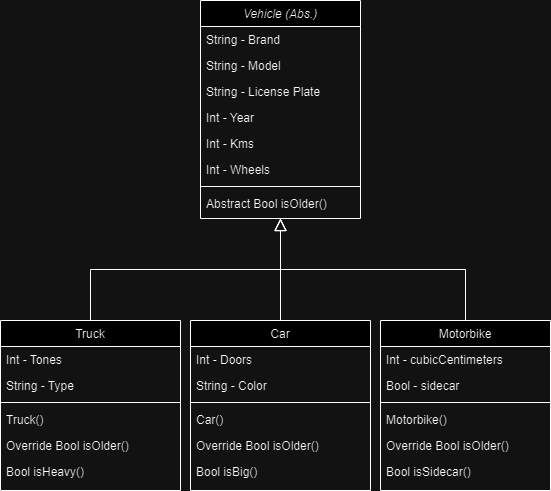

The diagram above was exported from draw.io. Its source (the exported page's mxGraphModel, read from the mxfile embedded in the PNG):
<mxGraphModel dx="584" dy="794" grid="1" gridSize="10" guides="1" tooltips="1" connect="1" arrows="1" fold="1" page="1" pageScale="1" pageWidth="827" pageHeight="1169" math="0" shadow="0">
  <root>
    <mxCell id="WIyWlLk6GJQsqaUBKTNV-0" />
    <mxCell id="WIyWlLk6GJQsqaUBKTNV-1" parent="WIyWlLk6GJQsqaUBKTNV-0" />
    <mxCell id="zkfFHV4jXpPFQw0GAbJ--0" value="Vehicle (Abs.)" style="swimlane;fontStyle=2;align=center;verticalAlign=top;childLayout=stackLayout;horizontal=1;startSize=26;horizontalStack=0;resizeParent=1;resizeLast=0;collapsible=1;marginBottom=0;rounded=0;shadow=0;strokeWidth=1;" parent="WIyWlLk6GJQsqaUBKTNV-1" vertex="1">
      <mxGeometry x="220" y="40" width="160" height="218" as="geometry">
        <mxRectangle x="230" y="140" width="160" height="26" as="alternateBounds" />
      </mxGeometry>
    </mxCell>
    <mxCell id="zkfFHV4jXpPFQw0GAbJ--1" value="String - Brand" style="text;align=left;verticalAlign=top;spacingLeft=4;spacingRight=4;overflow=hidden;rotatable=0;points=[[0,0.5],[1,0.5]];portConstraint=eastwest;" parent="zkfFHV4jXpPFQw0GAbJ--0" vertex="1">
      <mxGeometry y="26" width="160" height="26" as="geometry" />
    </mxCell>
    <mxCell id="zkfFHV4jXpPFQw0GAbJ--2" value="String - Model" style="text;align=left;verticalAlign=top;spacingLeft=4;spacingRight=4;overflow=hidden;rotatable=0;points=[[0,0.5],[1,0.5]];portConstraint=eastwest;rounded=0;shadow=0;html=0;" parent="zkfFHV4jXpPFQw0GAbJ--0" vertex="1">
      <mxGeometry y="52" width="160" height="26" as="geometry" />
    </mxCell>
    <mxCell id="zkfFHV4jXpPFQw0GAbJ--3" value="String - License Plate" style="text;align=left;verticalAlign=top;spacingLeft=4;spacingRight=4;overflow=hidden;rotatable=0;points=[[0,0.5],[1,0.5]];portConstraint=eastwest;rounded=0;shadow=0;html=0;" parent="zkfFHV4jXpPFQw0GAbJ--0" vertex="1">
      <mxGeometry y="78" width="160" height="26" as="geometry" />
    </mxCell>
    <mxCell id="zkfFHV4jXpPFQw0GAbJ--5" value="Int - Year" style="text;align=left;verticalAlign=top;spacingLeft=4;spacingRight=4;overflow=hidden;rotatable=0;points=[[0,0.5],[1,0.5]];portConstraint=eastwest;" parent="zkfFHV4jXpPFQw0GAbJ--0" vertex="1">
      <mxGeometry y="104" width="160" height="26" as="geometry" />
    </mxCell>
    <mxCell id="EMyycJv7aq5i8YYkFOQX-17" value="Int - Kms" style="text;align=left;verticalAlign=top;spacingLeft=4;spacingRight=4;overflow=hidden;rotatable=0;points=[[0,0.5],[1,0.5]];portConstraint=eastwest;" vertex="1" parent="zkfFHV4jXpPFQw0GAbJ--0">
      <mxGeometry y="130" width="160" height="26" as="geometry" />
    </mxCell>
    <mxCell id="EMyycJv7aq5i8YYkFOQX-29" value="Int - Wheels" style="text;align=left;verticalAlign=top;spacingLeft=4;spacingRight=4;overflow=hidden;rotatable=0;points=[[0,0.5],[1,0.5]];portConstraint=eastwest;" vertex="1" parent="zkfFHV4jXpPFQw0GAbJ--0">
      <mxGeometry y="156" width="160" height="26" as="geometry" />
    </mxCell>
    <mxCell id="zkfFHV4jXpPFQw0GAbJ--4" value="" style="line;html=1;strokeWidth=1;align=left;verticalAlign=middle;spacingTop=-1;spacingLeft=3;spacingRight=3;rotatable=0;labelPosition=right;points=[];portConstraint=eastwest;" parent="zkfFHV4jXpPFQw0GAbJ--0" vertex="1">
      <mxGeometry y="182" width="160" height="8" as="geometry" />
    </mxCell>
    <mxCell id="EMyycJv7aq5i8YYkFOQX-18" value="Abstract Bool isOlder()" style="text;align=left;verticalAlign=top;spacingLeft=4;spacingRight=4;overflow=hidden;rotatable=0;points=[[0,0.5],[1,0.5]];portConstraint=eastwest;" vertex="1" parent="zkfFHV4jXpPFQw0GAbJ--0">
      <mxGeometry y="190" width="160" height="26" as="geometry" />
    </mxCell>
    <mxCell id="zkfFHV4jXpPFQw0GAbJ--6" value="Truck" style="swimlane;fontStyle=0;align=center;verticalAlign=top;childLayout=stackLayout;horizontal=1;startSize=26;horizontalStack=0;resizeParent=1;resizeLast=0;collapsible=1;marginBottom=0;rounded=0;shadow=0;strokeWidth=1;" parent="WIyWlLk6GJQsqaUBKTNV-1" vertex="1">
      <mxGeometry x="20" y="360" width="180" height="170" as="geometry">
        <mxRectangle x="130" y="380" width="160" height="26" as="alternateBounds" />
      </mxGeometry>
    </mxCell>
    <mxCell id="zkfFHV4jXpPFQw0GAbJ--8" value="Int - Tones" style="text;align=left;verticalAlign=top;spacingLeft=4;spacingRight=4;overflow=hidden;rotatable=0;points=[[0,0.5],[1,0.5]];portConstraint=eastwest;rounded=0;shadow=0;html=0;" parent="zkfFHV4jXpPFQw0GAbJ--6" vertex="1">
      <mxGeometry y="26" width="180" height="26" as="geometry" />
    </mxCell>
    <mxCell id="EMyycJv7aq5i8YYkFOQX-30" value="String - Type" style="text;align=left;verticalAlign=top;spacingLeft=4;spacingRight=4;overflow=hidden;rotatable=0;points=[[0,0.5],[1,0.5]];portConstraint=eastwest;rounded=0;shadow=0;html=0;" vertex="1" parent="zkfFHV4jXpPFQw0GAbJ--6">
      <mxGeometry y="52" width="180" height="26" as="geometry" />
    </mxCell>
    <mxCell id="zkfFHV4jXpPFQw0GAbJ--9" value="" style="line;html=1;strokeWidth=1;align=left;verticalAlign=middle;spacingTop=-1;spacingLeft=3;spacingRight=3;rotatable=0;labelPosition=right;points=[];portConstraint=eastwest;" parent="zkfFHV4jXpPFQw0GAbJ--6" vertex="1">
      <mxGeometry y="78" width="180" height="8" as="geometry" />
    </mxCell>
    <mxCell id="EMyycJv7aq5i8YYkFOQX-21" value="Truck()" style="text;align=left;verticalAlign=top;spacingLeft=4;spacingRight=4;overflow=hidden;rotatable=0;points=[[0,0.5],[1,0.5]];portConstraint=eastwest;" vertex="1" parent="zkfFHV4jXpPFQw0GAbJ--6">
      <mxGeometry y="86" width="180" height="26" as="geometry" />
    </mxCell>
    <mxCell id="zkfFHV4jXpPFQw0GAbJ--11" value="Override Bool isOlder()" style="text;align=left;verticalAlign=top;spacingLeft=4;spacingRight=4;overflow=hidden;rotatable=0;points=[[0,0.5],[1,0.5]];portConstraint=eastwest;" parent="zkfFHV4jXpPFQw0GAbJ--6" vertex="1">
      <mxGeometry y="112" width="180" height="26" as="geometry" />
    </mxCell>
    <mxCell id="EMyycJv7aq5i8YYkFOQX-22" value="Bool isHeavy()" style="text;align=left;verticalAlign=top;spacingLeft=4;spacingRight=4;overflow=hidden;rotatable=0;points=[[0,0.5],[1,0.5]];portConstraint=eastwest;" vertex="1" parent="zkfFHV4jXpPFQw0GAbJ--6">
      <mxGeometry y="138" width="180" height="26" as="geometry" />
    </mxCell>
    <mxCell id="zkfFHV4jXpPFQw0GAbJ--12" value="" style="endArrow=block;endSize=10;endFill=0;shadow=0;strokeWidth=1;rounded=0;edgeStyle=elbowEdgeStyle;elbow=vertical;" parent="WIyWlLk6GJQsqaUBKTNV-1" source="zkfFHV4jXpPFQw0GAbJ--6" target="zkfFHV4jXpPFQw0GAbJ--0" edge="1">
      <mxGeometry width="160" relative="1" as="geometry">
        <mxPoint x="200" y="203" as="sourcePoint" />
        <mxPoint x="200" y="203" as="targetPoint" />
      </mxGeometry>
    </mxCell>
    <mxCell id="EMyycJv7aq5i8YYkFOQX-0" value="Car" style="swimlane;fontStyle=0;align=center;verticalAlign=top;childLayout=stackLayout;horizontal=1;startSize=26;horizontalStack=0;resizeParent=1;resizeLast=0;collapsible=1;marginBottom=0;rounded=0;shadow=0;strokeWidth=1;" vertex="1" parent="WIyWlLk6GJQsqaUBKTNV-1">
      <mxGeometry x="210" y="360" width="180" height="170" as="geometry">
        <mxRectangle x="130" y="380" width="160" height="26" as="alternateBounds" />
      </mxGeometry>
    </mxCell>
    <mxCell id="EMyycJv7aq5i8YYkFOQX-1" value="Int - Doors" style="text;align=left;verticalAlign=top;spacingLeft=4;spacingRight=4;overflow=hidden;rotatable=0;points=[[0,0.5],[1,0.5]];portConstraint=eastwest;" vertex="1" parent="EMyycJv7aq5i8YYkFOQX-0">
      <mxGeometry y="26" width="180" height="26" as="geometry" />
    </mxCell>
    <mxCell id="EMyycJv7aq5i8YYkFOQX-2" value="String - Color" style="text;align=left;verticalAlign=top;spacingLeft=4;spacingRight=4;overflow=hidden;rotatable=0;points=[[0,0.5],[1,0.5]];portConstraint=eastwest;rounded=0;shadow=0;html=0;" vertex="1" parent="EMyycJv7aq5i8YYkFOQX-0">
      <mxGeometry y="52" width="180" height="26" as="geometry" />
    </mxCell>
    <mxCell id="EMyycJv7aq5i8YYkFOQX-3" value="" style="line;html=1;strokeWidth=1;align=left;verticalAlign=middle;spacingTop=-1;spacingLeft=3;spacingRight=3;rotatable=0;labelPosition=right;points=[];portConstraint=eastwest;" vertex="1" parent="EMyycJv7aq5i8YYkFOQX-0">
      <mxGeometry y="78" width="180" height="8" as="geometry" />
    </mxCell>
    <mxCell id="EMyycJv7aq5i8YYkFOQX-24" value="Car()" style="text;align=left;verticalAlign=top;spacingLeft=4;spacingRight=4;overflow=hidden;rotatable=0;points=[[0,0.5],[1,0.5]];portConstraint=eastwest;" vertex="1" parent="EMyycJv7aq5i8YYkFOQX-0">
      <mxGeometry y="86" width="180" height="26" as="geometry" />
    </mxCell>
    <mxCell id="EMyycJv7aq5i8YYkFOQX-23" value="Override Bool isOlder()" style="text;align=left;verticalAlign=top;spacingLeft=4;spacingRight=4;overflow=hidden;rotatable=0;points=[[0,0.5],[1,0.5]];portConstraint=eastwest;" vertex="1" parent="EMyycJv7aq5i8YYkFOQX-0">
      <mxGeometry y="112" width="180" height="26" as="geometry" />
    </mxCell>
    <mxCell id="EMyycJv7aq5i8YYkFOQX-25" value="Bool isBig()" style="text;align=left;verticalAlign=top;spacingLeft=4;spacingRight=4;overflow=hidden;rotatable=0;points=[[0,0.5],[1,0.5]];portConstraint=eastwest;" vertex="1" parent="EMyycJv7aq5i8YYkFOQX-0">
      <mxGeometry y="138" width="180" height="26" as="geometry" />
    </mxCell>
    <mxCell id="EMyycJv7aq5i8YYkFOQX-6" value="Motorbike" style="swimlane;fontStyle=0;align=center;verticalAlign=top;childLayout=stackLayout;horizontal=1;startSize=26;horizontalStack=0;resizeParent=1;resizeLast=0;collapsible=1;marginBottom=0;rounded=0;shadow=0;strokeWidth=1;" vertex="1" parent="WIyWlLk6GJQsqaUBKTNV-1">
      <mxGeometry x="400" y="360" width="170" height="170" as="geometry">
        <mxRectangle x="130" y="380" width="160" height="26" as="alternateBounds" />
      </mxGeometry>
    </mxCell>
    <mxCell id="EMyycJv7aq5i8YYkFOQX-7" value="Int - cubicCentimeters" style="text;align=left;verticalAlign=top;spacingLeft=4;spacingRight=4;overflow=hidden;rotatable=0;points=[[0,0.5],[1,0.5]];portConstraint=eastwest;" vertex="1" parent="EMyycJv7aq5i8YYkFOQX-6">
      <mxGeometry y="26" width="170" height="26" as="geometry" />
    </mxCell>
    <mxCell id="EMyycJv7aq5i8YYkFOQX-8" value="Bool - sidecar" style="text;align=left;verticalAlign=top;spacingLeft=4;spacingRight=4;overflow=hidden;rotatable=0;points=[[0,0.5],[1,0.5]];portConstraint=eastwest;rounded=0;shadow=0;html=0;" vertex="1" parent="EMyycJv7aq5i8YYkFOQX-6">
      <mxGeometry y="52" width="170" height="26" as="geometry" />
    </mxCell>
    <mxCell id="EMyycJv7aq5i8YYkFOQX-9" value="" style="line;html=1;strokeWidth=1;align=left;verticalAlign=middle;spacingTop=-1;spacingLeft=3;spacingRight=3;rotatable=0;labelPosition=right;points=[];portConstraint=eastwest;" vertex="1" parent="EMyycJv7aq5i8YYkFOQX-6">
      <mxGeometry y="78" width="170" height="8" as="geometry" />
    </mxCell>
    <mxCell id="EMyycJv7aq5i8YYkFOQX-27" value="Motorbike()" style="text;align=left;verticalAlign=top;spacingLeft=4;spacingRight=4;overflow=hidden;rotatable=0;points=[[0,0.5],[1,0.5]];portConstraint=eastwest;" vertex="1" parent="EMyycJv7aq5i8YYkFOQX-6">
      <mxGeometry y="86" width="170" height="26" as="geometry" />
    </mxCell>
    <mxCell id="EMyycJv7aq5i8YYkFOQX-26" value="Override Bool isOlder()" style="text;align=left;verticalAlign=top;spacingLeft=4;spacingRight=4;overflow=hidden;rotatable=0;points=[[0,0.5],[1,0.5]];portConstraint=eastwest;" vertex="1" parent="EMyycJv7aq5i8YYkFOQX-6">
      <mxGeometry y="112" width="170" height="26" as="geometry" />
    </mxCell>
    <mxCell id="EMyycJv7aq5i8YYkFOQX-28" value="Bool isSidecar()" style="text;align=left;verticalAlign=top;spacingLeft=4;spacingRight=4;overflow=hidden;rotatable=0;points=[[0,0.5],[1,0.5]];portConstraint=eastwest;" vertex="1" parent="EMyycJv7aq5i8YYkFOQX-6">
      <mxGeometry y="138" width="170" height="26" as="geometry" />
    </mxCell>
    <mxCell id="EMyycJv7aq5i8YYkFOQX-13" value="" style="endArrow=block;endSize=10;endFill=0;shadow=0;strokeWidth=1;rounded=0;edgeStyle=elbowEdgeStyle;elbow=vertical;exitX=0.5;exitY=0;exitDx=0;exitDy=0;" edge="1" parent="WIyWlLk6GJQsqaUBKTNV-1" source="EMyycJv7aq5i8YYkFOQX-6" target="zkfFHV4jXpPFQw0GAbJ--0">
      <mxGeometry width="160" relative="1" as="geometry">
        <mxPoint x="130" y="370" as="sourcePoint" />
        <mxPoint x="450" y="230" as="targetPoint" />
      </mxGeometry>
    </mxCell>
    <mxCell id="EMyycJv7aq5i8YYkFOQX-15" value="" style="endArrow=block;endSize=10;endFill=0;shadow=0;strokeWidth=1;rounded=0;edgeStyle=elbowEdgeStyle;elbow=vertical;exitX=0.5;exitY=0;exitDx=0;exitDy=0;" edge="1" parent="WIyWlLk6GJQsqaUBKTNV-1" source="EMyycJv7aq5i8YYkFOQX-0" target="zkfFHV4jXpPFQw0GAbJ--0">
      <mxGeometry width="160" relative="1" as="geometry">
        <mxPoint x="490" y="370" as="sourcePoint" />
        <mxPoint x="310" y="268" as="targetPoint" />
      </mxGeometry>
    </mxCell>
  </root>
</mxGraphModel>